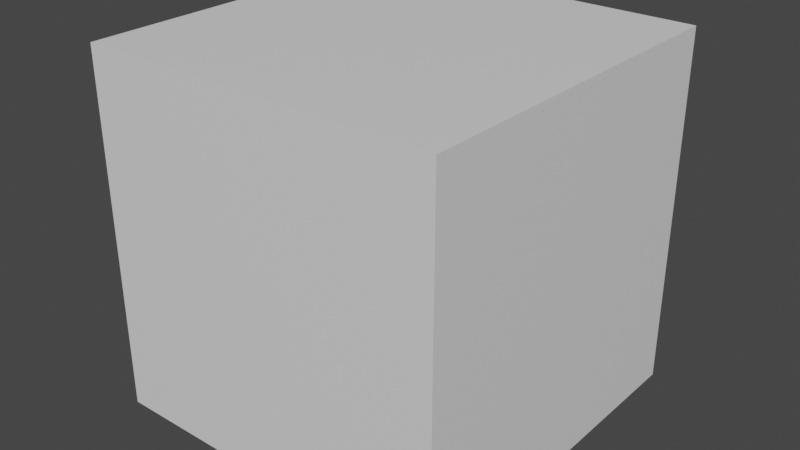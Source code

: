 # Source: single_cube.blend  (saved by Blender 3.6.14; exported with 4.5.12 LTS)
import bpy
from mathutils import Matrix  # noqa: F401  (used for matrix-valued properties, if any)

bpy.ops.wm.read_factory_settings(use_empty=True)
scene = bpy.context.scene
scene.name = 'Scene'

# ---- collections
col_collection = bpy.data.collections.new('Collection'); scene.collection.children.link(col_collection)

# ---- materials (node trees are filled in below, after node groups)
mat_material = bpy.data.materials.new('Material')
mat_material.alpha_threshold = 0.0
mat_material.use_transparent_shadow = False
mat_material.roughness = 0.5
mat_material.line_color = (0.0, 0.0, 0.0, 1.0)

# ---- material node trees
mat_material.use_nodes = True; mat_material.node_tree.nodes.clear()
_N = mat_material.node_tree.nodes; _L = mat_material.node_tree.links
n0 = _N.new('ShaderNodeOutputMaterial'); n0.name = 'Material Output'; n0.location = (300, 300)
n1 = _N.new('ShaderNodeBsdfPrincipled'); n1.name = 'Principled BSDF'; n1.location = (10, 300)
n1.distribution = 'GGX'
n1.subsurface_method = 'RANDOM_WALK_SKIN'
n1.inputs[3].default_value = 1.45
n1.inputs[27].default_value = (0.0, 0.0, 0.0, 1.0)
n1.inputs[28].default_value = 1.0
_L.new(n1.outputs[0], n0.inputs[0])
n0.is_active_output = True

# ---- world
world_world = bpy.data.worlds.new('World'); scene.world = world_world
world_world.use_nodes = True; world_world.node_tree.nodes.clear()
_N = world_world.node_tree.nodes; _L = world_world.node_tree.links
n0 = _N.new('ShaderNodeOutputWorld'); n0.name = 'World Output'; n0.location = (300, 300)
n1 = _N.new('ShaderNodeBackground'); n1.name = 'Background'; n1.location = (10, 300)
n1.inputs[0].default_value = (0.05088, 0.05088, 0.05088, 1.0)
_L.new(n1.outputs[0], n0.inputs[0])
n0.is_active_output = True
world_world.color = (0.05088, 0.05088, 0.05088)
world_world.use_sun_shadow = False
world_world.sun_shadow_jitter_overblur = 0.0

# ---- meshes
me_cube = bpy.data.meshes.new('Cube')
me_cube.from_pydata([(1.0, 1.0, 1.0), (1.0, 1.0, -1.0), (1.0, -1.0, 1.0), (1.0, -1.0, -1.0), (-1.0, 1.0, 1.0), (-1.0, 1.0, -1.0), (-1.0, -1.0, 1.0), (-1.0, -1.0, -1.0)], [], [(0, 4, 6, 2), (3, 2, 6, 7), (7, 6, 4, 5), (5, 1, 3, 7), (1, 0, 2, 3), (5, 4, 0, 1)])
_uv = me_cube.uv_layers.new(name='UVMap')
_uv.uv.foreach_set('vector', [0.625, 0.5, 0.875, 0.5, 0.875, 0.75, 0.625, 0.75, 0.375, 0.75, 0.625, 0.75, 0.625, 1.0, 0.375, 1.0, 0.375, 0.0, 0.625, 0.0, 0.625, 0.25, 0.375, 0.25, 0.125, 0.5, 0.375, 0.5, 0.375, 0.75, 0.125, 0.75, 0.375, 0.5, 0.625, 0.5, 0.625, 0.75, 0.375, 0.75, 0.375, 0.25, 0.625, 0.25, 0.625, 0.5, 0.375, 0.5])
me_cube.materials.append(mat_material)
me_cube.use_mirror_vertex_groups = False
me_cube.update()

# ---- objects
ob_cube = bpy.data.objects.new('Cube', me_cube)

# ---- transforms, parenting, visibility, modifiers, constraints
ob_cube.location = (0.0, 0.0, 0.0)
ob_cube.lock_rotations_4d = False
ob_cube.empty_display_type = 'ARROWS'
ob_cube.lineart.crease_threshold = 0.0

# ---- collection membership
col_collection.objects.link(ob_cube)

# ---- scene / render settings (as saved in the file)
scene.frame_start = 1; scene.frame_end = 250; scene.frame_set(1)
scene.render.engine = 'BLENDER_EEVEE_NEXT'
scene.cycles.sampling_pattern = 'TABULATED_SOBOL'
scene.view_settings.view_transform = 'Filmic'
bpy.context.view_layer.update()

# ---- added for rendering (the .blend has no active camera and no usable light): camera, sun
cam_auto = bpy.data.cameras.new('AutoCamera')
cam_auto.lens = 50.0
cam_auto.sensor_width = 36.0
cam_auto.clip_end = 1000.0
ob_auto_camera = bpy.data.objects.new('AutoCamera', cam_auto)
scene.collection.objects.link(ob_auto_camera)
ob_auto_camera.location = (3.20507, -3.84609, 2.56406)
ob_auto_camera.rotation_euler = (1.09748, -7.21219e-08, 0.694738)
scene.camera = ob_auto_camera
light_auto_sun = bpy.data.lights.new('AutoSun', 'SUN')
light_auto_sun.energy = 3.0
light_auto_sun.angle = 0.0523599
ob_auto_sun = bpy.data.objects.new('AutoSun', light_auto_sun)
scene.collection.objects.link(ob_auto_sun)
ob_auto_sun.rotation_euler = (0.872665, 0.174533, 0.523599)
bpy.context.view_layer.update()
